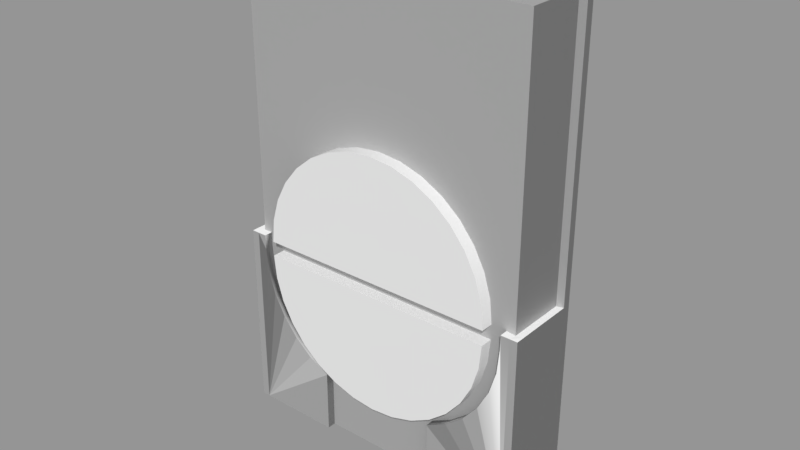 # Source: Blinds_Controller.blend  (saved by Blender 2.79.0; exported with 4.5.12 LTS)
import bpy
from mathutils import Matrix  # noqa: F401  (used for matrix-valued properties, if any)

bpy.ops.wm.read_factory_settings(use_empty=True)
scene = bpy.context.scene
scene.name = 'Scene'

# ---- collections
col_collection_1 = bpy.data.collections.new('Collection 1'); scene.collection.children.link(col_collection_1)

# ---- images (referenced by path relative to the original .blend; pixels are not part of the script)
import os
ASSET_DIR = os.environ.get("B2B_ASSET_DIR", "")  # directory of the original .blend (textures are referenced by path, not embedded)
HERE = os.path.dirname(os.path.abspath(__file__))  # packed textures are extracted next to this script under _unpacked/

def load_image(name, relpath, width, height, colorspace="sRGB"):
    """Load a texture the original file referenced (path relative to the .blend, or extracted next to this script)."""
    p = next((c for c in (os.path.join(HERE, relpath), os.path.join(ASSET_DIR, relpath)) if relpath and os.path.exists(c)), "")
    if p:
        img = bpy.data.images.load(p, check_existing=True)
        img.name = name
    else:  # same state as the original file: an image datablock whose file is absent (Cycles renders it pink)
        img = bpy.data.images.new(name, width, height)
        img.source = "FILE"
        img.filepath = "//" + (relpath or name)
    img.colorspace_settings.name = colorspace
    return img
img_blind_control_normal_map = load_image('blind control NORMAL MAP', 'blind control NORMAL MAP.png', 1024, 1024, 'Non-Color')

# ---- materials (node trees are filled in below, after node groups)
mat_material = bpy.data.materials.new('Material')
mat_material.alpha_threshold = 0.0
mat_material.roughness = 0.5
mat_material.line_color = (0.0, 0.0, 0.0, 1.0)

# ---- material node trees
mat_material.use_nodes = True; mat_material.node_tree.nodes.clear()
_N = mat_material.node_tree.nodes; _L = mat_material.node_tree.links
n0 = _N.new('ShaderNodeOutputMaterial'); n0.name = 'Material Output'; n0.location = (300, 300)
n1 = _N.new('ShaderNodeBsdfDiffuse'); n1.name = 'Diffuse BSDF'; n1.location = (10, 300)
n2 = _N.new('ShaderNodeNormalMap'); n2.name = 'Normal Map'; n2.location = (-200, 240)
n3 = _N.new('ShaderNodeTexImage'); n3.name = 'Image Texture'; n3.location = (-400, 320)
n3.width = 140
n3.image = img_blind_control_normal_map
_L.new(n1.outputs[0], n0.inputs[0])
_L.new(n2.outputs[0], n1.inputs[2])
_L.new(n3.outputs[0], n2.inputs[1])
n0.is_active_output = True

# ---- meshes
me_holder = bpy.data.meshes.new('Holder')
me_holder.from_pydata([(0.04325, 0.01256, 0.0), (0.04325, 0.01256, 0.1523), (-0.04325, 0.01256, 0.1523), (-0.04325, 0.01256, 0.0), (0.04325, 0.009963, 0.0), (-0.04325, 0.009963, 0.0), (0.04325, 0.009963, 0.1523), (-0.04325, 0.009963, 0.1523), (0.04107, 0.01256, 0.1523), (-0.04107, 0.01256, 0.1523), (0.04107, 0.009963, -2.227e-10), (-0.04107, 0.009963, -2.227e-10), (0.04107, 0.009963, 0.1523), (-0.04107, 0.009963, 0.1523), (0.04107, 0.01256, 0.0), (-0.04107, 0.01256, 0.0), (0.04325, 0.01256, 0.08281), (0.04325, 0.009963, 0.08281), (-0.04325, 0.009963, 0.08281), (-0.04325, 0.01256, 0.08281), (0.04107, 0.009963, 0.08281), (-0.04107, 0.009963, 0.08281), (0.04107, 0.01256, 0.08281), (-0.04107, 0.01256, 0.08281), (-0.04107, -0.0128, -2.085e-09), (-0.04325, -0.0128, -3.725e-09), (0.04325, -0.0128, -3.725e-09), (0.04107, -0.0128, -2.085e-09), (0.04325, -0.009963, 0.0), (0.04107, -0.009963, -1.154e-09), (-0.04107, -0.009249, -1.899e-09), (-0.04325, -0.009249, -3.725e-09), (-0.01733, -0.0128, -3.725e-09), (-0.01733, -0.009249, -3.725e-09), (0.01733, -0.0128, 3.725e-09), (0.01733, -0.009963, 3.725e-09), (0.03856, -0.0128, 0.05765), (0.03856, -0.009963, 0.05765), (0.0379, -0.0128, 0.04984), (0.0379, -0.009963, 0.04984), (0.03595, -0.0128, 0.04234), (0.03595, -0.009963, 0.04234), (0.03278, -0.0128, 0.03542), (0.03278, -0.009963, 0.03542), (0.02852, -0.0128, 0.02936), (0.02852, -0.009963, 0.02936), (0.02333, -0.009963, 0.02439), (0.02333, -0.0128, 0.02439), (0.01733, -0.009963, 0.02067), (0.01733, -0.0128, 0.02067), (-0.01733, -0.009249, 0.02067), (-0.01733, -0.0128, 0.02067), (-0.02333, -0.009249, 0.02439), (-0.02333, -0.0128, 0.02439), (-0.02852, -0.009249, 0.02936), (-0.02852, -0.0128, 0.02936), (-0.0379, -0.0128, 0.04984), (-0.0379, -0.009249, 0.04984), (-0.03856, -0.0128, 0.05765), (-0.03856, -0.009249, 0.05765), (-0.03595, -0.0128, 0.04234), (-0.03595, -0.009249, 0.04234), (-0.03278, -0.009249, 0.03542), (-0.03278, -0.0128, 0.03542), (0.03856, -0.0128, 0.06248), (0.03856, -0.009963, 0.06248), (-0.03856, -0.0128, 0.06248), (-0.03856, -0.009249, 0.06248), (0.04325, 0.01256, 0.06248), (0.04325, 0.009963, 0.06248), (-0.04325, 0.009963, 0.06248), (-0.04325, 0.01256, 0.06248), (0.04107, 0.01256, 0.06248), (-0.04107, 0.01256, 0.06248), (0.04107, -0.0128, 0.06248), (-0.04107, -0.0128, 0.06248), (0.04325, -0.0128, 0.06248), (-0.04325, -0.0128, 0.06248), (0.04325, -0.009963, 0.06248), (-0.04325, -0.009249, 0.06248), (0.04107, 0.009963, 0.06211), (0.04107, -0.009963, 0.06211), (-0.04107, 0.009963, 0.06248), (-0.04107, -0.009249, 0.06248)], [], [(73, 15, 3, 71), (19, 18, 7, 2), (15, 11, 5, 3), (8, 12, 6, 1), (68, 69, 4, 0), (2, 7, 13, 9), (9, 13, 12, 8), (0, 4, 10, 14), (14, 10, 11, 15), (29, 28, 26, 27), (20, 21, 82, 80), (68, 0, 14, 72), (72, 14, 15, 73), (8, 22, 23, 9), (1, 16, 22, 8), (12, 13, 21, 20), (6, 12, 20, 17), (1, 6, 17, 16), (13, 7, 18, 21), (71, 70, 18, 19), (9, 23, 19, 2), (75, 77, 25, 24), (76, 74, 27, 26), (79, 31, 25, 77), (31, 30, 24, 25), (80, 10, 29, 81), (10, 4, 28, 29), (5, 11, 30, 31), (70, 5, 31, 79), (33, 50, 51, 32), (24, 30, 33, 32), (30, 83, 67, 59, 57, 61, 62, 54, 52, 50, 33), (29, 27, 34, 35), (27, 74, 64, 36, 38, 40, 42, 44, 47, 49, 34), (43, 42, 40, 41), (59, 58, 56, 57), (45, 44, 42, 43), (52, 53, 51, 50), (37, 36, 64, 65), (49, 48, 35, 34), (39, 38, 36, 37), (58, 59, 67, 66), (54, 55, 53, 52), (62, 63, 55, 54), (41, 40, 38, 39), (61, 60, 63, 62), (48, 49, 47, 46), (57, 56, 60, 61), (46, 47, 44, 45), (4, 69, 78, 28), (28, 78, 76, 26), (3, 5, 70, 71), (22, 72, 73, 23), (16, 68, 72, 22), (16, 17, 69, 68), (23, 73, 71, 19), (66, 75, 24, 32, 51, 53, 55, 63, 60, 56, 58), (11, 82, 83, 30), (65, 81, 29, 35, 48, 46, 45, 43, 41, 39, 37), (65, 64, 74, 81), (78, 69, 80, 81), (78, 81, 74, 76), (69, 17, 20, 80), (67, 83, 75, 66), (79, 77, 75, 83), (79, 83, 82, 70), (70, 82, 21, 18), (10, 80, 82, 11)])
me_holder.polygons.foreach_set('use_smooth', [0, 0, 0, 0, 0, 0, 0, 0, 0, 0, 0, 0, 0, 0, 0, 0, 0, 0, 0, 0, 0, 0, 0, 0, 0, 0, 0, 0, 0, 0, 0, 0, 0, 0, 1, 1, 1, 1, 1, 0, 1, 1, 1, 1, 1, 1, 1, 1, 1, 0, 0, 0, 0, 0, 0, 0, 0, 0, 0, 0, 0, 0, 0, 0, 0, 0, 0, 0])
_uv = me_holder.uv_layers.new(name='UVMap')
_uv.uv.foreach_set('vector', [0.7494, 0.8704, 0.7494, 0.5913, 0.7591, 0.5913, 0.7591, 0.8704, 0.8863, 0.3702, 0.898, 0.3702, 0.898, 0.6807, 0.8863, 0.6807, 0.3583, 0.7015, 0.3467, 0.7015, 0.3467, 0.6918, 0.3583, 0.6918, 0.3769, 0.9728, 0.3769, 0.9612, 0.3866, 0.9612, 0.3866, 0.9728, 0.8856, 0.2794, 0.874, 0.2794, 0.874, 0.000352, 0.8856, 0.000352, 0.000352, 0.9728, 0.000352, 0.9612, 0.01007, 0.9612, 0.01007, 0.9728, 0.01007, 0.9728, 0.01007, 0.9612, 0.3769, 0.9612, 0.3769, 0.9728, 0.3706, 0.6911, 0.359, 0.6911, 0.359, 0.6814, 0.3706, 0.6814, 0.7716, 0.9626, 0.7716, 0.9742, 0.4048, 0.9742, 0.4048, 0.9626, 0.3937, 0.6814, 0.3937, 0.6911, 0.381, 0.6911, 0.381, 0.6814, 0.3769, 0.3702, 0.01007, 0.3702, 0.01007, 0.2794, 0.3769, 0.2777, 0.7598, 0.8704, 0.7598, 0.5913, 0.7696, 0.5913, 0.7696, 0.8704, 0.7716, 0.3116, 0.7716, 0.5906, 0.4048, 0.5906, 0.4048, 0.3116, 0.7716, 0.000352, 0.7716, 0.3109, 0.4048, 0.3109, 0.4048, 0.0003521, 0.8912, 0.9919, 0.8912, 0.6814, 0.9009, 0.6814, 0.9009, 0.9919, 0.3769, 0.6807, 0.01007, 0.6807, 0.01007, 0.3702, 0.3769, 0.3702, 0.3866, 0.6807, 0.3769, 0.6807, 0.3769, 0.3702, 0.3866, 0.3702, 0.8856, 0.6807, 0.874, 0.6807, 0.874, 0.3702, 0.8856, 0.3702, 0.01007, 0.6807, 0.0003527, 0.6807, 0.0003521, 0.3702, 0.01007, 0.3702, 0.8863, 0.2794, 0.898, 0.2794, 0.898, 0.3702, 0.8863, 0.3702, 0.9016, 0.9919, 0.9016, 0.6814, 0.9113, 0.6814, 0.9113, 0.9919, 0.7821, 0.9605, 0.7723, 0.9605, 0.7723, 0.6814, 0.7821, 0.6814, 0.7187, 0.8704, 0.7089, 0.8704, 0.7089, 0.5913, 0.7187, 0.5913, 0.9838, 0.2794, 0.9838, 0.000352, 0.9996, 0.000352, 0.9996, 0.2794, 0.3583, 0.6814, 0.3583, 0.6911, 0.3424, 0.6911, 0.3424, 0.6814, 0.4048, 0.8687, 0.4048, 0.5913, 0.4938, 0.5913, 0.4938, 0.8687, 0.2843, 0.7114, 0.2843, 0.7211, 0.1953, 0.7211, 0.1953, 0.7114, 0.2811, 0.7218, 0.2811, 0.7315, 0.1953, 0.7315, 0.1953, 0.7218, 0.898, 0.2794, 0.898, 0.000352, 0.9838, 0.000352, 0.9838, 0.2794, 0.3179, 0.6814, 0.3179, 0.7737, 0.302, 0.7737, 0.302, 0.6814, 0.1953, 0.6973, 0.1953, 0.6814, 0.3013, 0.6814, 0.3013, 0.6973, 0.1088, 0.6814, 0.1088, 0.9605, 0.09757, 0.9605, 0.08013, 0.9477, 0.05372, 0.9248, 0.03181, 0.898, 0.01522, 0.8683, 0.0046, 0.837, 0.000352, 0.8052, 0.002741, 0.7737, 0.002741, 0.6814, 0.3013, 0.698, 0.3013, 0.7107, 0.1953, 0.7107, 0.1953, 0.698, 0.7089, 0.5913, 0.7089, 0.8704, 0.6977, 0.8704, 0.6803, 0.8576, 0.6539, 0.8347, 0.632, 0.8079, 0.6154, 0.7783, 0.6048, 0.7469, 0.6005, 0.7151, 0.6029, 0.6836, 0.6029, 0.5913, 0.736, 0.6881, 0.7487, 0.6881, 0.7487, 0.7221, 0.736, 0.7221, 0.7352, 0.7917, 0.7194, 0.7917, 0.7194, 0.7567, 0.7352, 0.7567, 0.736, 0.655, 0.7487, 0.655, 0.7487, 0.6881, 0.736, 0.6881, 0.7352, 0.6229, 0.7194, 0.6229, 0.7194, 0.5913, 0.7352, 0.5913, 0.736, 0.7917, 0.7486, 0.7917, 0.7486, 0.8133, 0.7359, 0.8133, 0.3313, 0.7737, 0.3186, 0.7737, 0.3186, 0.6814, 0.3313, 0.6814, 0.736, 0.7567, 0.7487, 0.7567, 0.7486, 0.7917, 0.736, 0.7917, 0.7194, 0.7917, 0.7352, 0.7917, 0.7352, 0.8133, 0.7194, 0.8133, 0.7352, 0.655, 0.7194, 0.655, 0.7194, 0.6229, 0.7352, 0.6229, 0.7352, 0.6881, 0.7194, 0.6881, 0.7194, 0.655, 0.7352, 0.655, 0.736, 0.7221, 0.7487, 0.7221, 0.7487, 0.7567, 0.736, 0.7567, 0.7352, 0.7221, 0.7194, 0.7221, 0.7194, 0.6881, 0.7352, 0.6881, 0.736, 0.5913, 0.7487, 0.5913, 0.7487, 0.6229, 0.736, 0.6229, 0.7352, 0.7567, 0.7194, 0.7567, 0.7194, 0.7221, 0.7352, 0.7221, 0.736, 0.6229, 0.7487, 0.6229, 0.7487, 0.655, 0.736, 0.655, 0.874, 0.000352, 0.874, 0.2794, 0.785, 0.2794, 0.785, 0.000352, 0.785, 0.000352, 0.785, 0.2794, 0.7723, 0.2794, 0.7723, 0.000352, 0.8863, 0.000352, 0.898, 0.000352, 0.898, 0.2794, 0.8863, 0.2794, 0.7716, 0.8711, 0.7716, 0.9619, 0.4048, 0.9619, 0.4048, 0.8711, 0.332, 0.7722, 0.332, 0.6814, 0.3417, 0.6814, 0.3417, 0.7722, 0.8856, 0.3702, 0.874, 0.3702, 0.874, 0.2794, 0.8856, 0.2794, 0.3944, 0.7722, 0.3944, 0.6814, 0.4041, 0.6814, 0.4041, 0.7722, 0.7933, 0.9605, 0.7821, 0.9605, 0.7821, 0.6814, 0.8881, 0.6814, 0.8881, 0.7737, 0.8905, 0.8051, 0.8862, 0.837, 0.8756, 0.8683, 0.859, 0.898, 0.8371, 0.9248, 0.8107, 0.9477, 0.1946, 0.6814, 0.1946, 0.9605, 0.1088, 0.9605, 0.1088, 0.6814, 0.505, 0.8704, 0.4938, 0.8687, 0.4938, 0.5913, 0.5998, 0.5913, 0.5998, 0.6836, 0.5771, 0.7055, 0.5498, 0.7225, 0.5308, 0.7495, 0.5166, 0.7804, 0.5079, 0.8139, 0.505, 0.8488, 0.381, 0.1876, 0.3836, 0.1752, 0.3945, 0.1775, 0.3921, 0.19, 0.4018, 0.1917, 0.3866, 0.2794, 0.3769, 0.2777, 0.3921, 0.19, 0.4018, 0.1917, 0.3921, 0.19, 0.3945, 0.1775, 0.4041, 0.1792, 0.3866, 0.2794, 0.3866, 0.3702, 0.3769, 0.3702, 0.3769, 0.2777, 0.02128, 0.1936, 0.01007, 0.1936, 0.01007, 0.1777, 0.02128, 0.1777, 0.0003547, 0.1936, 0.0003552, 0.1777, 0.01007, 0.1777, 0.01007, 0.1936, 0.0003547, 0.1936, 0.01007, 0.1936, 0.01007, 0.2794, 0.000352, 0.2794, 0.000352, 0.2794, 0.01007, 0.2794, 0.01007, 0.3702, 0.0003521, 0.3702, 0.3769, 0.000352, 0.3769, 0.2777, 0.01007, 0.2794, 0.01007, 0.0003524])
me_holder.materials.append(mat_material)
me_holder.use_remesh_preserve_volume = False
me_holder.use_remesh_preserve_attributes = False
me_holder.use_mirror_vertex_groups = False
me_holder.update()
me_cylinder_003 = bpy.data.meshes.new('Cylinder.003')
me_cylinder_003.from_pydata([(-1.33e-08, -0.02256, -0.004441), (-1.33e-08, -0.02256, 0.004441), (-1.33e-08, 0.01744, -0.004441), (-1.33e-08, 0.01744, 0.004441), (0.007804, 0.01667, -0.004441), (0.007804, 0.01667, 0.004441), (0.01531, 0.01439, -0.004441), (0.01531, 0.01439, 0.004441), (0.02222, 0.0107, -0.004441), (0.02222, 0.0107, 0.004441), (0.02828, 0.005722, -0.004441), (0.02828, 0.005722, 0.004441), (0.03326, -0.0003398, -0.004441), (0.03326, -0.0003398, 0.004441), (0.03696, -0.007255, -0.004441), (0.03696, -0.007255, 0.004441), (0.03923, -0.01476, -0.004441), (0.03923, -0.01476, 0.004441), (0.04, -0.02256, -0.004441), (0.04, -0.02256, 0.004441), (-0.04, -0.02256, -0.004441), (-0.04, -0.02256, 0.004441), (-0.03923, -0.01476, -0.004441), (-0.03923, -0.01476, 0.004441), (-0.03696, -0.007255, -0.004441), (-0.03696, -0.007255, 0.004441), (-0.03326, -0.0003398, -0.004441), (-0.03326, -0.0003398, 0.004441), (-0.02828, 0.005722, -0.004441), (-0.02828, 0.005722, 0.004441), (-0.02222, 0.0107, -0.004441), (-0.02222, 0.0107, 0.004441), (-0.01531, 0.01439, -0.004441), (-0.01531, 0.01439, 0.004441), (-0.007804, 0.01667, -0.004441), (-0.007804, 0.01667, 0.004441)], [], [(0, 2, 4), (1, 5, 3), (2, 3, 5, 4), (0, 4, 6), (1, 7, 5), (4, 5, 7, 6), (0, 6, 8), (1, 9, 7), (6, 7, 9, 8), (0, 8, 10), (1, 11, 9), (8, 9, 11, 10), (0, 10, 12), (1, 13, 11), (10, 11, 13, 12), (0, 12, 14), (1, 15, 13), (12, 13, 15, 14), (0, 14, 16), (1, 17, 15), (14, 15, 17, 16), (0, 16, 18), (1, 19, 17), (16, 17, 19, 18), (0, 20, 22), (1, 23, 21), (20, 21, 23, 22), (0, 22, 24), (1, 25, 23), (22, 23, 25, 24), (0, 24, 26), (1, 27, 25), (24, 25, 27, 26), (0, 26, 28), (1, 29, 27), (26, 27, 29, 28), (0, 28, 30), (1, 31, 29), (28, 29, 31, 30), (0, 30, 32), (1, 33, 31), (30, 31, 33, 32), (0, 32, 34), (1, 35, 33), (32, 33, 35, 34), (0, 34, 2), (1, 3, 35), (34, 35, 3, 2), (0, 18, 19, 1, 21, 20)])
me_cylinder_003.polygons.foreach_set('use_smooth', [0, 0, 1, 0, 0, 1, 0, 0, 1, 0, 0, 1, 0, 0, 1, 0, 0, 1, 0, 0, 1, 0, 0, 1, 0, 0, 1, 0, 0, 1, 0, 0, 1, 0, 0, 1, 0, 0, 1, 0, 0, 1, 0, 0, 1, 0, 0, 1, 0])
_k = set([(0, 2), (0, 4), (0, 6), (0, 8), (0, 10), (0, 12), (0, 14), (0, 16), (0, 18), (0, 20), (0, 22), (0, 24), (0, 26), (0, 28), (0, 30), (0, 32), (0, 34), (1, 3), (1, 5), (1, 7), (1, 9), (1, 11), (1, 13), (1, 15), (1, 17), (1, 19), (1, 21), (1, 23), (1, 25), (1, 27), (1, 29), (1, 31), (1, 33), (1, 35), (2, 4), (2, 34), (3, 5), (3, 35), (4, 6), (5, 7), (6, 8), (7, 9), (8, 10), (9, 11), (10, 12), (11, 13), (12, 14), (13, 15), (14, 16), (15, 17), (16, 18), (17, 19), (20, 22), (21, 23), (22, 24), (23, 25), (24, 26), (25, 27), (26, 28), (27, 29), (28, 30), (29, 31), (30, 32), (31, 33), (32, 34), (33, 35)])
me_cylinder_003.attributes.new('sharp_edge', 'BOOLEAN', 'EDGE').data.foreach_set('value', [ (min(e.vertices), max(e.vertices)) in _k for e in me_cylinder_003.edges])
_uv = me_cylinder_003.uv_layers.new(name='UVMap')
_uv.uv.foreach_set('vector', [0.3189, 0.7088, 0.3189, 0.3901, 0.381, 0.3962, 0.3189, 0.07111, 0.3808, 0.3838, 0.3186, 0.3899, 0.5, 0.7799, 0.5, 0.7091, 0.5625, 0.7091, 0.5625, 0.7799, 0.3189, 0.7088, 0.381, 0.3962, 0.4408, 0.4144, 0.3189, 0.07111, 0.4406, 0.3657, 0.3808, 0.3838, 0.5625, 0.7799, 0.5625, 0.7091, 0.625, 0.7091, 0.625, 0.7799, 0.3189, 0.7088, 0.4408, 0.4144, 0.496, 0.4438, 0.3189, 0.07111, 0.4958, 0.3363, 0.4406, 0.3657, 0.625, 0.7799, 0.625, 0.7091, 0.6875, 0.7091, 0.6875, 0.7799, 0.3189, 0.7088, 0.496, 0.4438, 0.5443, 0.4835, 0.3189, 0.07111, 0.5441, 0.2967, 0.4958, 0.3363, 0.6875, 0.7799, 0.6875, 0.7091, 0.7499, 0.7091, 0.7499, 0.7799, 0.3189, 0.7088, 0.5443, 0.4835, 0.5839, 0.5318, 0.3189, 0.07111, 0.5838, 0.2484, 0.5441, 0.2967, 0.7499, 0.7799, 0.7499, 0.7091, 0.8124, 0.7091, 0.8124, 0.7799, 0.3189, 0.7088, 0.5839, 0.5318, 0.6133, 0.5869, 0.3189, 0.07111, 0.6133, 0.1933, 0.5838, 0.2484, 0.8124, 0.7799, 0.8124, 0.7091, 0.8749, 0.7091, 0.8749, 0.7799, 0.3189, 0.7088, 0.6133, 0.5869, 0.6315, 0.6467, 0.3189, 0.07111, 0.6314, 0.1335, 0.6133, 0.1933, 0.8749, 0.7799, 0.8749, 0.7091, 0.9374, 0.7091, 0.9374, 0.7799, 0.3189, 0.7088, 0.6315, 0.6467, 0.6376, 0.7088, 0.3189, 0.07111, 0.6376, 0.07133, 0.6314, 0.1335, 0.9374, 0.7799, 0.9374, 0.7091, 0.9999, 0.7091, 0.9999, 0.7799, 0.3189, 0.7088, 0.0001215, 0.7088, 0.006246, 0.6467, 0.3189, 0.07111, 0.006203, 0.1331, 0.0001215, 0.07089, 0.0001216, 0.7799, 0.0001215, 0.7091, 0.06261, 0.7091, 0.06261, 0.7799, 0.3189, 0.7088, 0.006246, 0.6467, 0.02438, 0.5869, 0.3189, 0.07111, 0.0243, 0.1929, 0.006203, 0.1331, 0.06261, 0.7799, 0.06261, 0.7091, 0.1251, 0.7091, 0.1251, 0.7799, 0.3189, 0.7088, 0.02438, 0.5869, 0.05384, 0.5318, 0.3189, 0.07111, 0.05372, 0.248, 0.0243, 0.1929, 0.1251, 0.7799, 0.1251, 0.7091, 0.1876, 0.7091, 0.1876, 0.7799, 0.3189, 0.7088, 0.05384, 0.5318, 0.09348, 0.4835, 0.3189, 0.07111, 0.09332, 0.2963, 0.05372, 0.248, 0.1876, 0.7799, 0.1876, 0.7091, 0.2501, 0.7091, 0.2501, 0.7799, 0.3189, 0.7088, 0.09348, 0.4835, 0.1418, 0.4438, 0.3189, 0.07111, 0.1416, 0.336, 0.09332, 0.2963, 0.2501, 0.7799, 0.2501, 0.7091, 0.3125, 0.7091, 0.3125, 0.7799, 0.3189, 0.7088, 0.1418, 0.4438, 0.1969, 0.4144, 0.3189, 0.07111, 0.1967, 0.3655, 0.1416, 0.336, 0.3125, 0.7799, 0.3125, 0.7091, 0.375, 0.7091, 0.375, 0.7799, 0.3189, 0.7088, 0.1969, 0.4144, 0.2567, 0.3962, 0.3189, 0.07111, 0.2565, 0.3837, 0.1967, 0.3655, 0.375, 0.7799, 0.375, 0.7091, 0.4375, 0.7091, 0.4375, 0.7799, 0.3189, 0.7088, 0.2567, 0.3962, 0.3189, 0.3901, 0.3189, 0.07111, 0.3186, 0.3899, 0.2565, 0.3837, 0.4375, 0.7799, 0.4375, 0.7091, 0.5, 0.7091, 0.5, 0.7799, 0.3189, 0.0003414, 0.6377, 0.0005614, 0.6376, 0.07133, 0.3189, 0.07111, 0.0001215, 0.07089, 0.0001703, 0.0001215])
me_cylinder_003.use_remesh_preserve_volume = False
me_cylinder_003.use_remesh_preserve_attributes = False
me_cylinder_003.use_mirror_vertex_groups = False
me_cylinder_003.update()
me_cylinder_001 = bpy.data.meshes.new('Cylinder.001')
me_cylinder_001.from_pydata([(6.623e-09, 0.02256, -0.004441), (6.623e-09, 0.02256, 0.004441), (0.04, 0.02256, -0.004441), (0.04, 0.02256, 0.004441), (0.03923, 0.01476, -0.004441), (0.03923, 0.01476, 0.004441), (0.03696, 0.007255, -0.004441), (0.03696, 0.007255, 0.004441), (0.03326, 0.0003398, -0.004441), (0.03326, 0.0003398, 0.004441), (0.02828, -0.005722, -0.004441), (0.02828, -0.005722, 0.004441), (0.02222, -0.0107, -0.004441), (0.02222, -0.0107, 0.004441), (0.01531, -0.01439, -0.004441), (0.01531, -0.01439, 0.004441), (0.007804, -0.01667, -0.004441), (0.007804, -0.01667, 0.004441), (-6.411e-09, -0.01744, -0.004441), (-6.411e-09, -0.01744, 0.004441), (-0.007804, -0.01667, -0.004441), (-0.007804, -0.01667, 0.004441), (-0.01531, -0.01439, -0.004441), (-0.01531, -0.01439, 0.004441), (-0.02222, -0.0107, -0.004441), (-0.02222, -0.0107, 0.004441), (-0.02828, -0.005722, -0.004441), (-0.02828, -0.005722, 0.004441), (-0.03326, 0.0003398, -0.004441), (-0.03326, 0.0003398, 0.004441), (-0.03696, 0.007255, -0.004441), (-0.03696, 0.007255, 0.004441), (-0.03923, 0.01476, -0.004441), (-0.03923, 0.01476, 0.004441), (-0.04, 0.02256, -0.004441), (-0.04, 0.02256, 0.004441)], [], [(0, 2, 4), (1, 5, 3), (2, 3, 5, 4), (0, 4, 6), (1, 7, 5), (4, 5, 7, 6), (0, 6, 8), (1, 9, 7), (6, 7, 9, 8), (0, 8, 10), (1, 11, 9), (8, 9, 11, 10), (0, 10, 12), (1, 13, 11), (10, 11, 13, 12), (0, 12, 14), (1, 15, 13), (12, 13, 15, 14), (0, 14, 16), (1, 17, 15), (14, 15, 17, 16), (0, 16, 18), (1, 19, 17), (16, 17, 19, 18), (0, 18, 20), (1, 21, 19), (18, 19, 21, 20), (0, 20, 22), (1, 23, 21), (20, 21, 23, 22), (0, 22, 24), (1, 25, 23), (22, 23, 25, 24), (0, 24, 26), (1, 27, 25), (24, 25, 27, 26), (0, 26, 28), (1, 29, 27), (26, 27, 29, 28), (0, 28, 30), (1, 31, 29), (28, 29, 31, 30), (0, 30, 32), (1, 33, 31), (30, 31, 33, 32), (0, 32, 34), (1, 35, 33), (32, 33, 35, 34), (0, 34, 35, 1, 3, 2)])
me_cylinder_001.polygons.foreach_set('use_smooth', [0, 0, 1, 0, 0, 1, 0, 0, 1, 0, 0, 1, 0, 0, 1, 0, 0, 1, 0, 0, 1, 0, 0, 1, 0, 0, 1, 0, 0, 1, 0, 0, 1, 0, 0, 1, 0, 0, 1, 0, 0, 1, 0, 0, 1, 0, 0, 1, 0])
_k = set([(0, 2), (0, 4), (0, 6), (0, 8), (0, 10), (0, 12), (0, 14), (0, 16), (0, 18), (0, 20), (0, 22), (0, 24), (0, 26), (0, 28), (0, 30), (0, 32), (0, 34), (1, 3), (1, 5), (1, 7), (1, 9), (1, 11), (1, 13), (1, 15), (1, 17), (1, 19), (1, 21), (1, 23), (1, 25), (1, 27), (1, 29), (1, 31), (1, 33), (1, 35), (2, 4), (3, 5), (4, 6), (5, 7), (6, 8), (7, 9), (8, 10), (9, 11), (10, 12), (11, 13), (12, 14), (13, 15), (14, 16), (15, 17), (16, 18), (17, 19), (18, 20), (19, 21), (20, 22), (21, 23), (22, 24), (23, 25), (24, 26), (25, 27), (26, 28), (27, 29), (28, 30), (29, 31), (30, 32), (31, 33), (32, 34), (33, 35)])
me_cylinder_001.attributes.new('sharp_edge', 'BOOLEAN', 'EDGE').data.foreach_set('value', [ (min(e.vertices), max(e.vertices)) in _k for e in me_cylinder_001.edges])
_uv = me_cylinder_001.uv_layers.new(name='UVMap')
_uv.uv.foreach_set('vector', [0.4063, 0.09266, 0.7113, 0.0001356, 0.7235, 0.06142, 0.3189, 0.7996, 0.6315, 0.7375, 0.6376, 0.7996, 0.9999, 0.4099, 0.9999, 0.4806, 0.9374, 0.4806, 0.9374, 0.4099, 0.4063, 0.09266, 0.7235, 0.06142, 0.7235, 0.1239, 0.3189, 0.7996, 0.6133, 0.6777, 0.6315, 0.7375, 0.9374, 0.4099, 0.9374, 0.4806, 0.8749, 0.4806, 0.8749, 0.4099, 0.4063, 0.09266, 0.7235, 0.1239, 0.7113, 0.1852, 0.3189, 0.7996, 0.5839, 0.6226, 0.6133, 0.6777, 0.8749, 0.4099, 0.8749, 0.4806, 0.8124, 0.4806, 0.8124, 0.4099, 0.4063, 0.09266, 0.7113, 0.1852, 0.6874, 0.2429, 0.3189, 0.7996, 0.5443, 0.5743, 0.5839, 0.6226, 0.8124, 0.4099, 0.8124, 0.4806, 0.7499, 0.4806, 0.7499, 0.4099, 0.4063, 0.09266, 0.6874, 0.2429, 0.6527, 0.2949, 0.3189, 0.7996, 0.496, 0.5346, 0.5443, 0.5743, 0.7499, 0.4099, 0.7499, 0.4806, 0.6874, 0.4806, 0.6874, 0.4099, 0.4063, 0.09266, 0.6527, 0.2949, 0.6085, 0.339, 0.3189, 0.7996, 0.4408, 0.5052, 0.496, 0.5346, 0.6874, 0.4099, 0.6874, 0.4806, 0.625, 0.4806, 0.625, 0.4099, 0.4063, 0.09266, 0.6085, 0.339, 0.5565, 0.3738, 0.3189, 0.7996, 0.3811, 0.487, 0.4408, 0.5052, 0.625, 0.4099, 0.625, 0.4806, 0.5625, 0.4806, 0.5625, 0.4099, 0.4063, 0.09266, 0.5565, 0.3738, 0.4988, 0.3977, 0.3189, 0.7996, 0.3189, 0.4809, 0.3811, 0.487, 0.5625, 0.4099, 0.5625, 0.4806, 0.5, 0.4806, 0.5, 0.4099, 0.4063, 0.09266, 0.4988, 0.3977, 0.4375, 0.4099, 0.3189, 0.7996, 0.2567, 0.487, 0.3189, 0.4809, 0.5, 0.4099, 0.5, 0.4806, 0.4375, 0.4806, 0.4375, 0.4099, 0.4063, 0.09266, 0.4375, 0.4099, 0.375, 0.4099, 0.3189, 0.7996, 0.1969, 0.5052, 0.2567, 0.487, 0.4375, 0.4099, 0.4375, 0.4806, 0.375, 0.4806, 0.375, 0.4099, 0.4063, 0.09266, 0.375, 0.4099, 0.3138, 0.3977, 0.3189, 0.7996, 0.1418, 0.5346, 0.1969, 0.5052, 0.375, 0.4099, 0.375, 0.4806, 0.3126, 0.4806, 0.3126, 0.4099, 0.4063, 0.09266, 0.3138, 0.3977, 0.256, 0.3738, 0.3189, 0.7996, 0.09349, 0.5743, 0.1418, 0.5346, 0.3126, 0.4099, 0.3126, 0.4806, 0.2501, 0.4806, 0.2501, 0.4099, 0.4063, 0.09266, 0.256, 0.3738, 0.2041, 0.339, 0.3189, 0.7996, 0.05385, 0.6226, 0.09349, 0.5743, 0.2501, 0.4099, 0.2501, 0.4806, 0.1876, 0.4806, 0.1876, 0.4099, 0.4063, 0.09266, 0.2041, 0.339, 0.1599, 0.2949, 0.3189, 0.7996, 0.0244, 0.6777, 0.05385, 0.6226, 0.1876, 0.4099, 0.1876, 0.4806, 0.1251, 0.4806, 0.1251, 0.4099, 0.4063, 0.09266, 0.1599, 0.2949, 0.1252, 0.2429, 0.3189, 0.7996, 0.00626, 0.7375, 0.0244, 0.6777, 0.1251, 0.4099, 0.1251, 0.4806, 0.06262, 0.4806, 0.06262, 0.4099, 0.4063, 0.09266, 0.1252, 0.2429, 0.1013, 0.1852, 0.3189, 0.7996, 0.0001356, 0.7996, 0.00626, 0.7375, 0.06262, 0.4099, 0.06262, 0.4806, 0.0001356, 0.4806, 0.0001357, 0.4099, 0.3189, 0.8707, 0.0001356, 0.8707, 0.0001356, 0.7999, 0.3189, 0.7999, 0.6376, 0.7999, 0.6376, 0.8707])
me_cylinder_001.use_remesh_preserve_volume = False
me_cylinder_001.use_remesh_preserve_attributes = False
me_cylinder_001.use_mirror_vertex_groups = False
me_cylinder_001.update()
me_cube = bpy.data.meshes.new('Cube')
me_cube.from_pydata([(0.04793, 0.009963, 0.0), (0.04793, -0.009963, 0.0), (-0.04793, -0.009963, 0.0), (-0.04793, 0.009963, 0.0), (0.04793, 0.009963, 0.1523), (0.04793, -0.009963, 0.1523), (-0.04793, -0.009963, 0.1523), (-0.04793, 0.009963, 0.1523)], [], [(0, 1, 2, 3), (4, 7, 6, 5), (0, 4, 5, 1), (1, 5, 6, 2), (2, 6, 7, 3), (4, 0, 3, 7)])
_uv = me_cube.uv_layers.new(name='UVMap')
_uv.uv.foreach_set('vector', [0.2656, 0.9999, 0.2349, 0.9999, 0.2349, 0.8522, 0.2656, 0.8522, 0.2656, 0.4697, 0.2656, 0.6175, 0.2349, 0.6175, 0.2349, 0.4697, 0.2656, 0.235, 0.2656, 0.4697, 0.2349, 0.4697, 0.2349, 0.235, 0.1479, 0.0001036, 0.1478, 0.2349, 5.258e-05, 0.2348, 0.0001336, 5.258e-05, 0.2349, 0.8522, 0.2349, 0.6175, 0.2656, 0.6175, 0.2656, 0.8522, 0.2348, 0.3827, 5.258e-05, 0.3827, 5.258e-05, 0.235, 0.2348, 0.235])
me_cube.materials.append(mat_material)
me_cube.use_remesh_preserve_volume = False
me_cube.use_remesh_preserve_attributes = False
me_cube.use_mirror_vertex_groups = False
me_cube.update()

# ---- objects
ob_holder = bpy.data.objects.new('Holder', me_holder)
ob_up_button = bpy.data.objects.new('UP Button', me_cylinder_003)
ob_down_button = bpy.data.objects.new('DOWN Button', me_cylinder_001)
ob_box = bpy.data.objects.new('Box', me_cube)

# ---- transforms, parenting, visibility, modifiers, constraints
ob_holder.location = (3.275e-09, -0.01847, -0.01182)
ob_holder.scale = (1.167, 1.0, 1.0)
ob_holder.lock_rotations_4d = False
ob_holder.empty_display_type = 'ARROWS'
ob_holder.lineart.crease_threshold = 0.0
ob_up_button.location = (1.33e-08, -0.02819, 0.07323)
ob_up_button.rotation_euler = (1.571, 0.0, 0.0)
ob_up_button.lineart.crease_threshold = 0.0
ob_down_button.location = (-6.623e-09, -0.02819, 0.02326)
ob_down_button.rotation_euler = (1.571, 0.0, 0.0)
ob_down_button.lineart.crease_threshold = 0.0
ob_box.location = (3.275e-09, -0.01847, -0.01182)
ob_box.lock_rotations_4d = False
ob_box.empty_display_type = 'ARROWS'
ob_box.lineart.crease_threshold = 0.0

# ---- collection membership
col_collection_1.objects.link(ob_holder)
col_collection_1.objects.link(ob_up_button)
col_collection_1.objects.link(ob_down_button)
col_collection_1.objects.link(ob_box)

# ---- scene / render settings (as saved in the file)
scene.frame_start = 1; scene.frame_end = 250; scene.frame_set(1)
scene.render.engine = 'CYCLES'
scene.render.resolution_percentage = 50
scene.render.dither_intensity = 0.0
scene.cycles.use_denoising = False
scene.cycles.samples = 128
scene.cycles.sampling_pattern = 'TABULATED_SOBOL'
scene.cycles.use_adaptive_sampling = False
scene.cycles.use_light_tree = False
scene.cycles.blur_glossy = 0.0
scene.cycles.sample_clamp_indirect = 0.0
scene.cycles.bake_type = 'NORMAL'
scene.view_settings.view_transform = 'Standard'
bpy.context.view_layer.update()

# ---- added for rendering (the .blend has no active camera and no usable light): camera, sun + grey world if the file has none
cam_auto = bpy.data.cameras.new('AutoCamera')
cam_auto.lens = 50.0
cam_auto.sensor_width = 36.0
cam_auto.clip_end = 1000.0
ob_auto_camera = bpy.data.objects.new('AutoCamera', cam_auto)
scene.collection.objects.link(ob_auto_camera)
ob_auto_camera.location = (0.185045, -0.241323, 0.212387)
ob_auto_camera.rotation_euler = (1.09748, -7.21219e-08, 0.694738)
scene.camera = ob_auto_camera
light_auto_sun = bpy.data.lights.new('AutoSun', 'SUN')
light_auto_sun.energy = 3.0
light_auto_sun.angle = 0.0523599
ob_auto_sun = bpy.data.objects.new('AutoSun', light_auto_sun)
scene.collection.objects.link(ob_auto_sun)
ob_auto_sun.rotation_euler = (0.872665, 0.174533, 0.523599)
if scene.world is None:
    world_auto = bpy.data.worlds.new('AutoWorld')
    world_auto.color = (0.3, 0.3, 0.3)
    scene.world = world_auto
bpy.context.view_layer.update()
